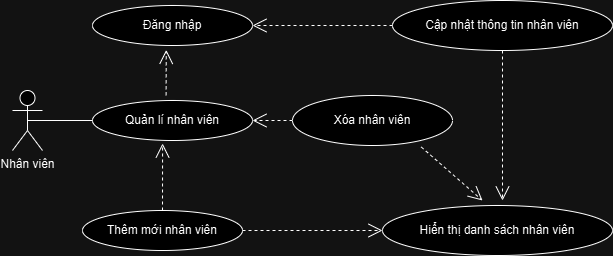

The diagram above was exported from draw.io. Its source (the exported page's mxGraphModel, read from the mxfile embedded in the PNG):
<mxGraphModel dx="1426" dy="755" grid="1" gridSize="10" guides="1" tooltips="1" connect="1" arrows="1" fold="1" page="1" pageScale="1" pageWidth="827" pageHeight="1169" math="0" shadow="0">
  <root>
    <mxCell id="WIyWlLk6GJQsqaUBKTNV-0" />
    <mxCell id="WIyWlLk6GJQsqaUBKTNV-1" parent="WIyWlLk6GJQsqaUBKTNV-0" />
    <mxCell id="YozOJFi_8xfvXUf1bbFS-15" value="Nhân viên" style="shape=umlActor;verticalLabelPosition=bottom;verticalAlign=top;html=1;" parent="WIyWlLk6GJQsqaUBKTNV-1" vertex="1">
      <mxGeometry x="100" y="270" width="30" height="60" as="geometry" />
    </mxCell>
    <mxCell id="YozOJFi_8xfvXUf1bbFS-16" value="Quản lí nhân viên" style="ellipse;whiteSpace=wrap;html=1;" parent="WIyWlLk6GJQsqaUBKTNV-1" vertex="1">
      <mxGeometry x="180" y="280" width="160" height="40" as="geometry" />
    </mxCell>
    <mxCell id="YozOJFi_8xfvXUf1bbFS-17" value="Xóa nhân viên" style="ellipse;whiteSpace=wrap;html=1;" parent="WIyWlLk6GJQsqaUBKTNV-1" vertex="1">
      <mxGeometry x="380" y="275" width="160" height="50" as="geometry" />
    </mxCell>
    <mxCell id="YozOJFi_8xfvXUf1bbFS-18" value="" style="endArrow=none;html=1;rounded=0;entryX=0;entryY=0.5;entryDx=0;entryDy=0;exitX=0.5;exitY=0.5;exitDx=0;exitDy=0;exitPerimeter=0;" parent="WIyWlLk6GJQsqaUBKTNV-1" source="YozOJFi_8xfvXUf1bbFS-15" target="YozOJFi_8xfvXUf1bbFS-16" edge="1">
      <mxGeometry width="50" height="50" relative="1" as="geometry">
        <mxPoint x="110" y="280" as="sourcePoint" />
        <mxPoint x="211" y="246" as="targetPoint" />
      </mxGeometry>
    </mxCell>
    <mxCell id="YozOJFi_8xfvXUf1bbFS-19" value="" style="endArrow=open;endSize=12;dashed=1;html=1;rounded=0;entryX=0.461;entryY=1.11;entryDx=0;entryDy=0;entryPerimeter=0;exitX=0.46;exitY=-0.13;exitDx=0;exitDy=0;exitPerimeter=0;" parent="WIyWlLk6GJQsqaUBKTNV-1" source="YozOJFi_8xfvXUf1bbFS-16" target="YozOJFi_8xfvXUf1bbFS-27" edge="1">
      <mxGeometry width="160" relative="1" as="geometry">
        <mxPoint x="334" y="159.66" as="sourcePoint" />
        <mxPoint x="494" y="159.66" as="targetPoint" />
      </mxGeometry>
    </mxCell>
    <mxCell id="YozOJFi_8xfvXUf1bbFS-20" value="" style="endArrow=open;endSize=12;dashed=1;html=1;rounded=0;exitX=0;exitY=0.5;exitDx=0;exitDy=0;entryX=1;entryY=0.5;entryDx=0;entryDy=0;" parent="WIyWlLk6GJQsqaUBKTNV-1" source="YozOJFi_8xfvXUf1bbFS-28" target="YozOJFi_8xfvXUf1bbFS-27" edge="1">
      <mxGeometry width="160" relative="1" as="geometry">
        <mxPoint x="380" y="210" as="sourcePoint" />
        <mxPoint x="520" y="370" as="targetPoint" />
      </mxGeometry>
    </mxCell>
    <mxCell id="YozOJFi_8xfvXUf1bbFS-21" value="" style="endArrow=open;endSize=12;dashed=1;html=1;rounded=0;exitX=0;exitY=0.5;exitDx=0;exitDy=0;entryX=1;entryY=0.5;entryDx=0;entryDy=0;" parent="WIyWlLk6GJQsqaUBKTNV-1" source="YozOJFi_8xfvXUf1bbFS-17" target="YozOJFi_8xfvXUf1bbFS-16" edge="1">
      <mxGeometry width="160" relative="1" as="geometry">
        <mxPoint x="340" y="230" as="sourcePoint" />
        <mxPoint x="494" y="251" as="targetPoint" />
      </mxGeometry>
    </mxCell>
    <mxCell id="YozOJFi_8xfvXUf1bbFS-22" value="" style="endArrow=open;endSize=12;dashed=1;html=1;rounded=0;exitX=0.5;exitY=1;exitDx=0;exitDy=0;" parent="WIyWlLk6GJQsqaUBKTNV-1" source="YozOJFi_8xfvXUf1bbFS-28" edge="1">
      <mxGeometry width="160" relative="1" as="geometry">
        <mxPoint x="350.48" y="356.88" as="sourcePoint" />
        <mxPoint x="590" y="380" as="targetPoint" />
      </mxGeometry>
    </mxCell>
    <mxCell id="YozOJFi_8xfvXUf1bbFS-23" value="" style="endArrow=open;endSize=12;dashed=1;html=1;rounded=0;entryX=0;entryY=0.5;entryDx=0;entryDy=0;exitX=1;exitY=0.5;exitDx=0;exitDy=0;" parent="WIyWlLk6GJQsqaUBKTNV-1" source="YozOJFi_8xfvXUf1bbFS-26" target="YozOJFi_8xfvXUf1bbFS-25" edge="1">
      <mxGeometry width="160" relative="1" as="geometry">
        <mxPoint x="352.24" y="403.9999999999999" as="sourcePoint" />
        <mxPoint x="514" y="271" as="targetPoint" />
      </mxGeometry>
    </mxCell>
    <mxCell id="YozOJFi_8xfvXUf1bbFS-24" value="" style="endArrow=open;endSize=12;dashed=1;html=1;rounded=0;entryX=0.438;entryY=1.075;entryDx=0;entryDy=0;exitX=0.5;exitY=0;exitDx=0;exitDy=0;entryPerimeter=0;" parent="WIyWlLk6GJQsqaUBKTNV-1" source="YozOJFi_8xfvXUf1bbFS-26" target="YozOJFi_8xfvXUf1bbFS-16" edge="1">
      <mxGeometry width="160" relative="1" as="geometry">
        <mxPoint x="310" y="480" as="sourcePoint" />
        <mxPoint x="524" y="281" as="targetPoint" />
      </mxGeometry>
    </mxCell>
    <mxCell id="YozOJFi_8xfvXUf1bbFS-25" value="Hiển thị danh sách nhân viên" style="ellipse;whiteSpace=wrap;html=1;" parent="WIyWlLk6GJQsqaUBKTNV-1" vertex="1">
      <mxGeometry x="470" y="385" width="230" height="50" as="geometry" />
    </mxCell>
    <mxCell id="YozOJFi_8xfvXUf1bbFS-26" value="Thêm mới nhân viên" style="ellipse;whiteSpace=wrap;html=1;" parent="WIyWlLk6GJQsqaUBKTNV-1" vertex="1">
      <mxGeometry x="170" y="390" width="160" height="40" as="geometry" />
    </mxCell>
    <mxCell id="YozOJFi_8xfvXUf1bbFS-27" value="Đăng nhập" style="ellipse;whiteSpace=wrap;html=1;" parent="WIyWlLk6GJQsqaUBKTNV-1" vertex="1">
      <mxGeometry x="180" y="185" width="160" height="40" as="geometry" />
    </mxCell>
    <mxCell id="YozOJFi_8xfvXUf1bbFS-28" value="Cập nhật thông tin nhân viên" style="ellipse;whiteSpace=wrap;html=1;" parent="WIyWlLk6GJQsqaUBKTNV-1" vertex="1">
      <mxGeometry x="480" y="180" width="220" height="50" as="geometry" />
    </mxCell>
    <mxCell id="YozOJFi_8xfvXUf1bbFS-29" value="" style="endArrow=open;endSize=12;dashed=1;html=1;rounded=0;exitX=0.805;exitY=1.031;exitDx=0;exitDy=0;exitPerimeter=0;" parent="WIyWlLk6GJQsqaUBKTNV-1" source="YozOJFi_8xfvXUf1bbFS-17" edge="1">
      <mxGeometry width="160" relative="1" as="geometry">
        <mxPoint x="340" y="290" as="sourcePoint" />
        <mxPoint x="570" y="380" as="targetPoint" />
      </mxGeometry>
    </mxCell>
  </root>
</mxGraphModel>